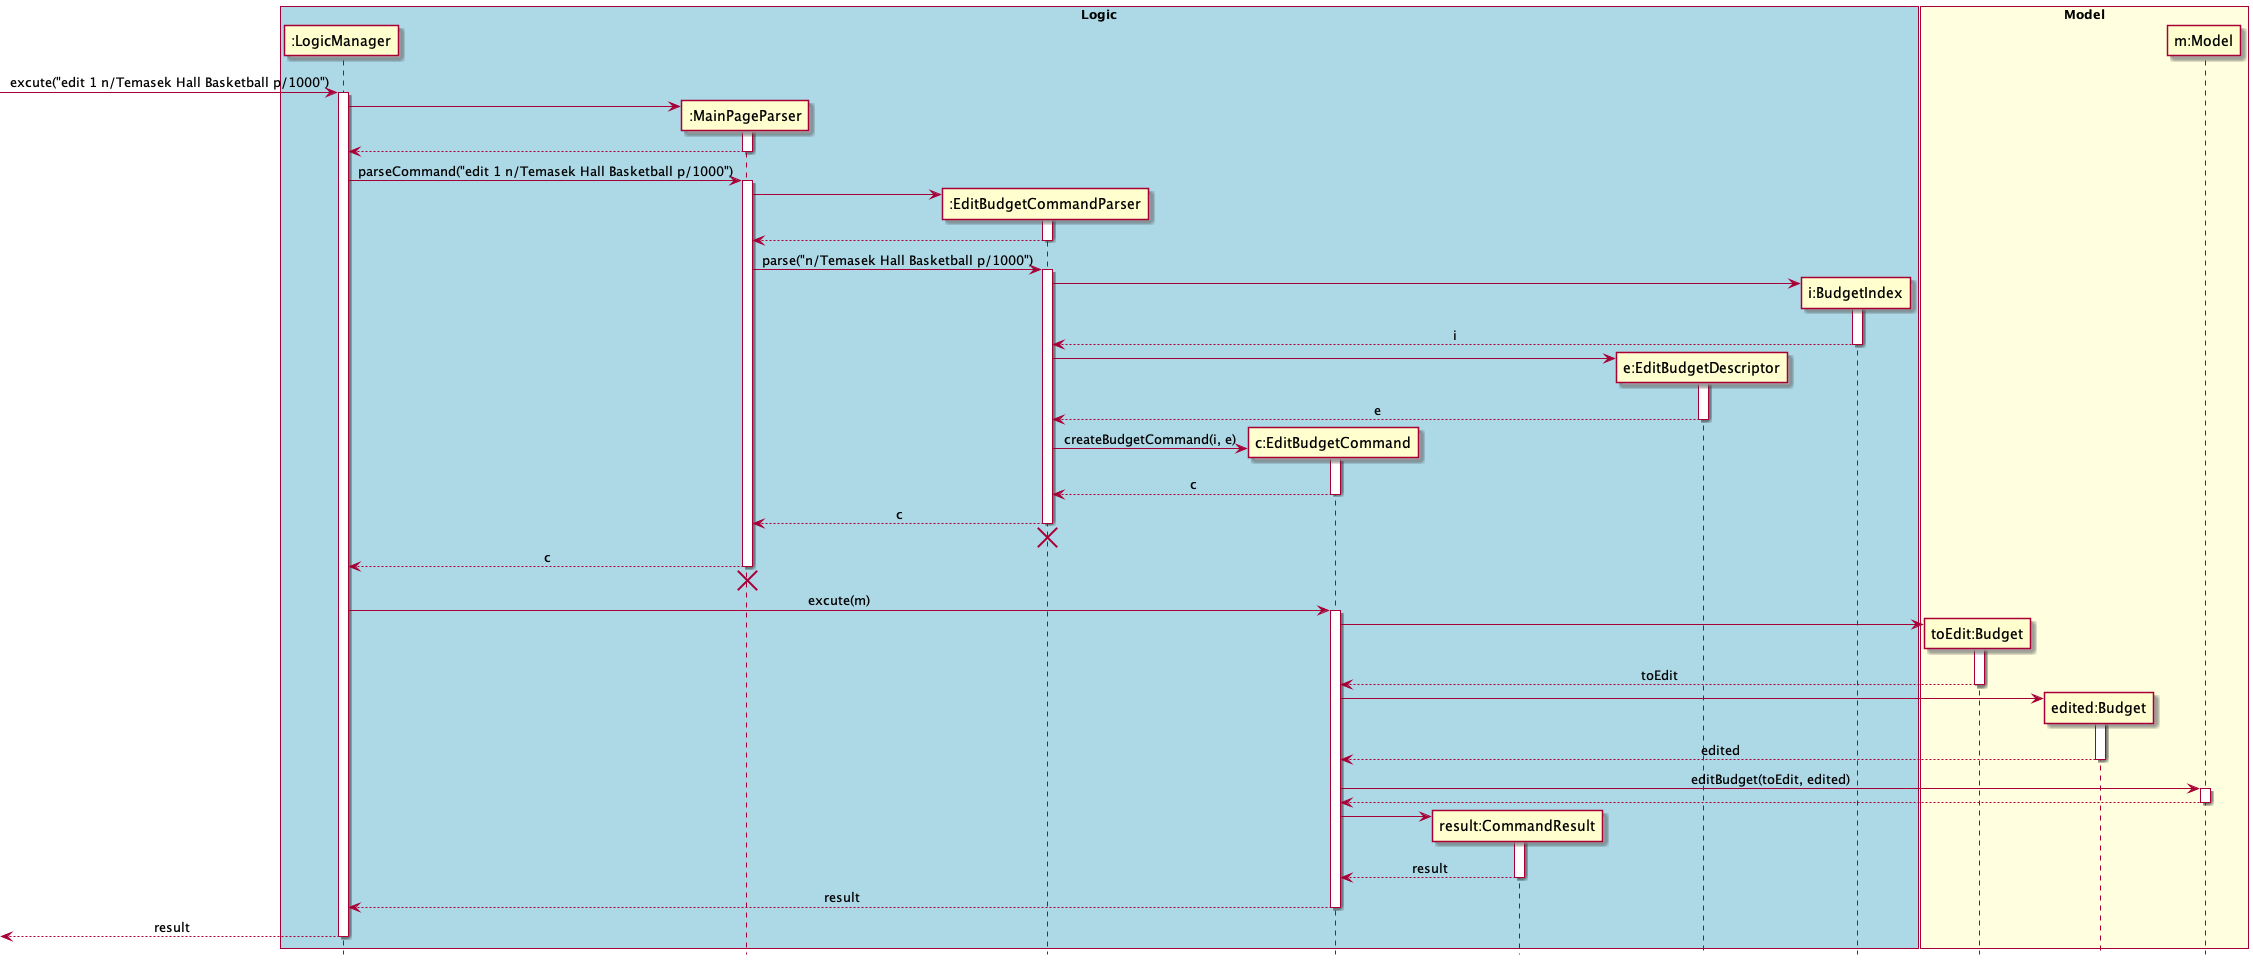

The diagram above was rendered by PlantUML. Its source (embedded in the PNG):
@startuml
skinparam Sequence {
    MessageAlign center
}
hide footbox
box "Logic" #LightBlue
participant ":LogicManager" as LM
participant ":MainPageParser" as MPP
participant ":EditBudgetCommandParser" as EBCP
participant "c:EditBudgetCommand" as EBC
participant "result:CommandResult" as CR
participant "e:EditBudgetDescriptor" as EBD
participant "i:BudgetIndex" as BI
end box

box "Model" #LightYellow
participant "toEdit:Budget" as toEditBudget
participant "edited:Budget" as editedBudget
participant "m:Model" as M
end box

[-> LM : excute("edit 1 n/Temasek Hall Basketball p/1000")
activate LM
create MPP
LM -> MPP
activate MPP
LM <-- MPP
deactivate MPP
LM -> MPP : parseCommand("edit 1 n/Temasek Hall Basketball p/1000")
activate MPP

create EBCP
MPP -> EBCP
activate EBCP
MPP <-- EBCP
deactivate EBCP
MPP -> EBCP : parse("n/Temasek Hall Basketball p/1000")
activate EBCP

create BI
EBCP -> BI
activate BI
EBCP <-- BI : i
deactivate BI

create EBD
EBCP -> EBD
activate EBD
EBCP <-- EBD : e
deactivate EBD

create EBC
EBCP -> EBC : createBudgetCommand(i, e)
activate EBC
EBCP <-- EBC : c
deactivate EBC
MPP <-- EBCP : c
deactivate EBCP
MPP <-[hidden]- EBCP
destroy EBCP

deactivate EBCP
LM <-- MPP : c
deactivate MPP
LM <-[hidden]- MPP
destroy MPP

LM -> EBC: excute(m)

activate EBC
create toEditBudget
EBC -> toEditBudget
activate toEditBudget
EBC <-- toEditBudget : toEdit
deactivate toEditBudget

create editedBudget
EBC -> editedBudget
activate editedBudget
EBC <-- editedBudget : edited
deactivate editedBudget

EBC -> M : editBudget(toEdit, edited)
activate M
EBC <-- M
deactivate M

create CR
EBC -> CR
activate CR
EBC <-- CR : result
deactivate CR

LM <-- EBC: result
deactivate EBC
[<-- LM: result
deactivate LM

@enduml